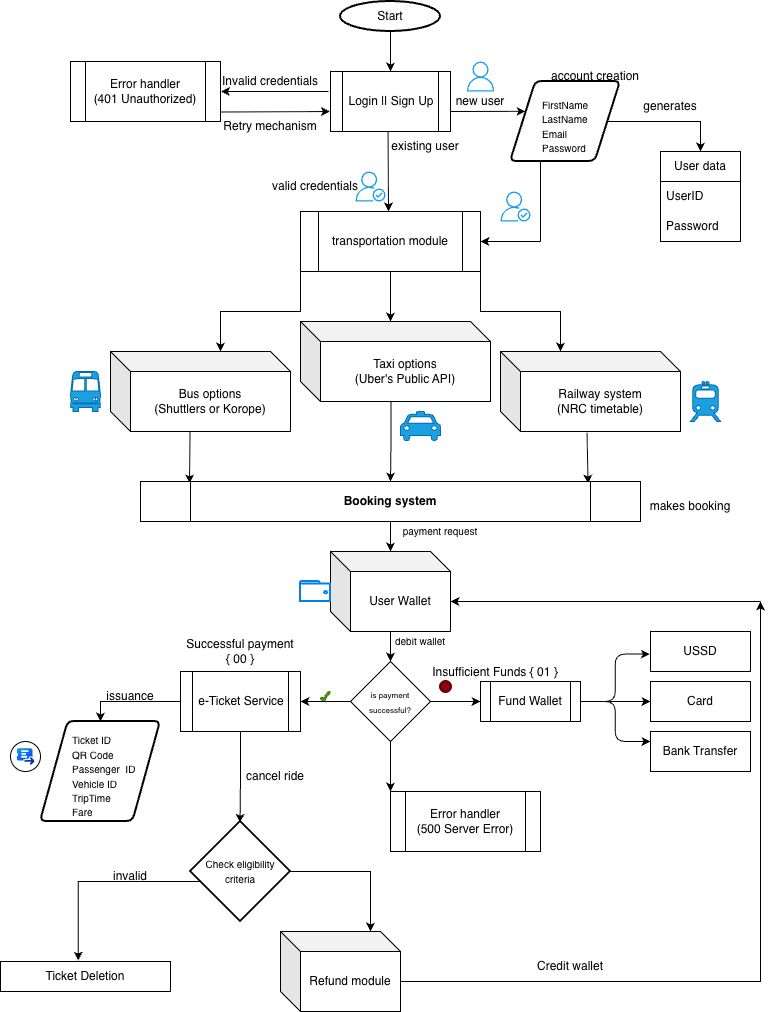

The diagram above was exported from draw.io. Its source (the exported page's mxGraphModel, read from the mxfile embedded in the PNG):
<mxGraphModel dx="1764" dy="1140" grid="1" gridSize="10" guides="1" tooltips="1" connect="1" arrows="1" fold="1" page="1" pageScale="1" pageWidth="827" pageHeight="1169" math="0" shadow="0">
  <root>
    <mxCell id="0" />
    <mxCell id="1" parent="0" />
    <mxCell id="2" parent="1" style="strokeWidth=2;html=1;shape=mxgraph.flowchart.start_1;whiteSpace=wrap;" value="Start" vertex="1">
      <mxGeometry height="30" width="100" x="350" y="80" as="geometry" />
    </mxCell>
    <mxCell id="3" parent="1" style="shape=process;whiteSpace=wrap;html=1;backgroundOutline=1;" value="Login || Sign Up" vertex="1">
      <mxGeometry height="60" width="120" x="340" y="150" as="geometry" />
    </mxCell>
    <mxCell id="4" edge="1" parent="1" style="endArrow=classic;html=1;rounded=0;entryX=0.136;entryY=0.373;entryDx=0;entryDy=0;entryPerimeter=0;" target="48" value="">
      <mxGeometry height="50" relative="1" width="50" as="geometry">
        <Array as="points" />
        <mxPoint x="460" y="190" as="sourcePoint" />
        <mxPoint x="510" y="190" as="targetPoint" />
      </mxGeometry>
    </mxCell>
    <mxCell id="5" parent="1" style="text;html=1;whiteSpace=wrap;strokeColor=none;fillColor=none;align=center;verticalAlign=middle;rounded=0;" value="new user" vertex="1">
      <mxGeometry height="10" width="60" x="460" y="175" as="geometry" />
    </mxCell>
    <mxCell id="6" parent="1" style="text;html=1;whiteSpace=wrap;strokeColor=none;fillColor=none;align=center;verticalAlign=middle;rounded=0;" value="account creation" vertex="1">
      <mxGeometry height="30" width="110" x="550" y="140" as="geometry" />
    </mxCell>
    <mxCell id="7" edge="1" parent="1" style="endArrow=classic;html=1;rounded=0;" value="">
      <mxGeometry height="50" relative="1" width="50" as="geometry">
        <mxPoint x="397.58" y="210" as="sourcePoint" />
        <mxPoint x="398" y="290" as="targetPoint" />
      </mxGeometry>
    </mxCell>
    <mxCell id="8" parent="1" style="text;html=1;whiteSpace=wrap;strokeColor=none;fillColor=none;align=center;verticalAlign=middle;rounded=0;" value="existing user" vertex="1">
      <mxGeometry height="30" width="80" x="395" y="210" as="geometry" />
    </mxCell>
    <mxCell id="9" edge="1" parent="1" source="11" style="edgeStyle=orthogonalEdgeStyle;rounded=0;orthogonalLoop=1;jettySize=auto;html=1;exitX=0;exitY=1;exitDx=0;exitDy=0;">
      <mxGeometry relative="1" as="geometry">
        <mxPoint x="230" y="430" as="targetPoint" />
      </mxGeometry>
    </mxCell>
    <mxCell id="10" edge="1" parent="1" source="11" style="edgeStyle=orthogonalEdgeStyle;rounded=0;orthogonalLoop=1;jettySize=auto;html=1;exitX=1;exitY=1;exitDx=0;exitDy=0;">
      <mxGeometry relative="1" as="geometry">
        <mxPoint x="570" y="430" as="targetPoint" />
      </mxGeometry>
    </mxCell>
    <mxCell id="11" parent="1" style="shape=process;whiteSpace=wrap;html=1;backgroundOutline=1;" value="transportation&lt;span style=&quot;background-color: transparent; color: light-dark(rgb(0, 0, 0), rgb(255, 255, 255));&quot;&gt;&amp;nbsp;module&lt;/span&gt;" vertex="1">
      <mxGeometry height="60" width="180" x="310" y="290" as="geometry" />
    </mxCell>
    <mxCell id="12" edge="1" parent="1" style="endArrow=classic;html=1;rounded=0;" value="">
      <mxGeometry height="50" relative="1" width="50" as="geometry">
        <mxPoint x="400" y="110" as="sourcePoint" />
        <mxPoint x="400" y="150" as="targetPoint" />
      </mxGeometry>
    </mxCell>
    <mxCell id="13" parent="1" style="shape=cube;whiteSpace=wrap;html=1;boundedLbl=1;backgroundOutline=1;darkOpacity=0.05;darkOpacity2=0.1;" value="Bus options&lt;div&gt;(Shuttlers or Korope)&lt;/div&gt;" vertex="1">
      <mxGeometry height="80" width="180" x="120" y="430" as="geometry" />
    </mxCell>
    <mxCell id="14" parent="1" style="shape=cube;whiteSpace=wrap;html=1;boundedLbl=1;backgroundOutline=1;darkOpacity=0.05;darkOpacity2=0.1;" value="Taxi options&lt;div&gt;(Uber's Public API)&lt;/div&gt;" vertex="1">
      <mxGeometry height="80" width="190" x="310" y="400" as="geometry" />
    </mxCell>
    <mxCell id="15" parent="1" style="shape=cube;whiteSpace=wrap;html=1;boundedLbl=1;backgroundOutline=1;darkOpacity=0.05;darkOpacity2=0.1;" value="Railway system&lt;div&gt;(NRC timetable)&lt;/div&gt;" vertex="1">
      <mxGeometry height="80" width="180" x="510" y="430" as="geometry" />
    </mxCell>
    <mxCell id="16" parent="1" style="sketch=0;outlineConnect=0;fontColor=#ffffff;fillColor=#1ba1e2;strokeColor=#006EAF;dashed=0;verticalLabelPosition=bottom;verticalAlign=top;align=center;html=1;fontSize=12;fontStyle=0;aspect=fixed;pointerEvents=1;shape=mxgraph.aws4.user;" value="" vertex="1">
      <mxGeometry height="30" width="30" x="475" y="140" as="geometry" />
    </mxCell>
    <mxCell id="17" parent="1" style="sketch=0;outlineConnect=0;fontColor=#ffffff;fillColor=#1ba1e2;strokeColor=#006EAF;dashed=0;verticalLabelPosition=bottom;verticalAlign=top;align=center;html=1;fontSize=12;fontStyle=0;aspect=fixed;pointerEvents=1;shape=mxgraph.aws4.authenticated_user;" value="" vertex="1">
      <mxGeometry height="30" width="30" x="365" y="250" as="geometry" />
    </mxCell>
    <mxCell id="18" parent="1" style="sketch=0;outlineConnect=0;fontColor=#ffffff;fillColor=#1ba1e2;strokeColor=#006EAF;dashed=0;verticalLabelPosition=bottom;verticalAlign=top;align=center;html=1;fontSize=12;fontStyle=0;aspect=fixed;pointerEvents=1;shape=mxgraph.aws4.authenticated_user;" value="" vertex="1">
      <mxGeometry height="30" width="150" x="450" y="270" as="geometry" />
    </mxCell>
    <mxCell id="19" edge="1" parent="1" source="15" style="endArrow=classic;html=1;rounded=0;exitX=0.481;exitY=1.017;exitDx=0;exitDy=0;exitPerimeter=0;entryX=0.895;entryY=0.048;entryDx=0;entryDy=0;entryPerimeter=0;" target="22" value="">
      <mxGeometry height="50" relative="1" width="50" as="geometry">
        <mxPoint x="597" y="520" as="sourcePoint" />
        <mxPoint x="597" y="790" as="targetPoint" />
      </mxGeometry>
    </mxCell>
    <mxCell id="20" edge="1" parent="1" style="endArrow=classic;html=1;rounded=0;exitX=0.482;exitY=0.965;exitDx=0;exitDy=0;exitPerimeter=0;entryX=0.098;entryY=0.048;entryDx=0;entryDy=0;entryPerimeter=0;" target="22" value="">
      <mxGeometry height="50" relative="1" width="50" as="geometry">
        <mxPoint x="199.52" y="510" as="sourcePoint" />
        <mxPoint x="200" y="790" as="targetPoint" />
      </mxGeometry>
    </mxCell>
    <mxCell id="21" edge="1" parent="1" source="22" style="edgeStyle=orthogonalEdgeStyle;rounded=0;orthogonalLoop=1;jettySize=auto;html=1;" target="24">
      <mxGeometry relative="1" as="geometry" />
    </mxCell>
    <mxCell id="22" parent="1" style="shape=process;whiteSpace=wrap;html=1;backgroundOutline=1;" value="&lt;b&gt;Booking system&lt;/b&gt;" vertex="1">
      <mxGeometry height="40" width="500" x="150" y="560" as="geometry" />
    </mxCell>
    <mxCell id="23" edge="1" parent="1" source="24" style="edgeStyle=orthogonalEdgeStyle;rounded=0;orthogonalLoop=1;jettySize=auto;html=1;entryX=0.5;entryY=0;entryDx=0;entryDy=0;" target="69">
      <mxGeometry relative="1" as="geometry">
        <mxPoint x="400" y="730" as="targetPoint" />
      </mxGeometry>
    </mxCell>
    <mxCell id="24" parent="1" style="shape=cube;whiteSpace=wrap;html=1;boundedLbl=1;backgroundOutline=1;darkOpacity=0.05;darkOpacity2=0.1;" value="User Wallet" vertex="1">
      <mxGeometry height="80" width="120" x="340" y="630" as="geometry" />
    </mxCell>
    <mxCell id="25" edge="1" parent="1" source="11" style="edgeStyle=orthogonalEdgeStyle;rounded=0;orthogonalLoop=1;jettySize=auto;html=1;entryX=0.474;entryY=0;entryDx=0;entryDy=0;entryPerimeter=0;" target="14">
      <mxGeometry relative="1" as="geometry" />
    </mxCell>
    <mxCell id="26" edge="1" parent="1" style="edgeStyle=orthogonalEdgeStyle;rounded=0;orthogonalLoop=1;jettySize=auto;html=1;entryX=0.5;entryY=0;entryDx=0;entryDy=0;" target="22">
      <mxGeometry relative="1" as="geometry">
        <mxPoint x="400.54" y="480" as="sourcePoint" />
        <mxPoint x="400.00399999999996" y="658.48" as="targetPoint" />
      </mxGeometry>
    </mxCell>
    <mxCell id="27" parent="1" style="text;html=1;whiteSpace=wrap;strokeColor=none;fillColor=none;align=center;verticalAlign=middle;rounded=0;" value="makes booking" vertex="1">
      <mxGeometry height="30" width="100" x="650" y="570" as="geometry" />
    </mxCell>
    <mxCell id="28" parent="1" style="text;html=1;whiteSpace=wrap;strokeColor=none;fillColor=none;align=center;verticalAlign=middle;rounded=0;" value="Successful payment&lt;div&gt;{ 00 }&lt;/div&gt;" vertex="1">
      <mxGeometry height="20" width="120" x="190" y="720" as="geometry" />
    </mxCell>
    <mxCell id="29" edge="1" parent="1" source="30" style="edgeStyle=orthogonalEdgeStyle;rounded=0;orthogonalLoop=1;jettySize=auto;html=1;entryX=0.5;entryY=0;entryDx=0;entryDy=0;" target="59">
      <mxGeometry relative="1" as="geometry" />
    </mxCell>
    <mxCell id="30" parent="1" style="shape=process;whiteSpace=wrap;html=1;backgroundOutline=1;" value="e-Ticket Service" vertex="1">
      <mxGeometry height="60" width="120" x="190" y="750" as="geometry" />
    </mxCell>
    <mxCell id="31" parent="1" style="text;html=1;whiteSpace=wrap;strokeColor=none;fillColor=none;align=center;verticalAlign=middle;rounded=0;" value="cancel ride" vertex="1">
      <mxGeometry height="30" width="90" x="240" y="840" as="geometry" />
    </mxCell>
    <mxCell id="32" edge="1" parent="1" source="33" style="edgeStyle=orthogonalEdgeStyle;rounded=0;orthogonalLoop=1;jettySize=auto;html=1;">
      <mxGeometry relative="1" as="geometry">
        <Array as="points">
          <mxPoint x="770" y="1060" />
        </Array>
        <mxPoint x="770" y="680" as="targetPoint" />
      </mxGeometry>
    </mxCell>
    <mxCell id="33" parent="1" style="shape=cube;whiteSpace=wrap;html=1;boundedLbl=1;backgroundOutline=1;darkOpacity=0.05;darkOpacity2=0.1;" value="Refund module" vertex="1">
      <mxGeometry height="80" width="120" x="290" y="1010" as="geometry" />
    </mxCell>
    <mxCell id="34" parent="1" style="html=1;verticalLabelPosition=bottom;align=center;labelBackgroundColor=#ffffff;verticalAlign=top;strokeWidth=2;strokeColor=#0080F0;shadow=0;dashed=0;shape=mxgraph.ios7.icons.wallet;" value="" vertex="1">
      <mxGeometry height="20" width="30" x="310" y="660" as="geometry" />
    </mxCell>
    <mxCell id="35" parent="1" style="shape=mxgraph.signs.transportation.taxi;html=1;pointerEvents=1;fillColor=#1ba1e2;strokeColor=#006EAF;verticalLabelPosition=bottom;verticalAlign=top;align=center;fontColor=#ffffff;" value="" vertex="1">
      <mxGeometry height="30" width="40" x="410" y="490" as="geometry" />
    </mxCell>
    <mxCell id="36" parent="1" style="shape=mxgraph.signs.transportation.bus_1;html=1;pointerEvents=1;fillColor=#1ba1e2;strokeColor=#006EAF;verticalLabelPosition=bottom;verticalAlign=top;align=center;fontColor=#ffffff;" value="" vertex="1">
      <mxGeometry height="40" width="30" x="80" y="450" as="geometry" />
    </mxCell>
    <mxCell id="37" parent="1" style="shape=mxgraph.signs.transportation.train_2;html=1;pointerEvents=1;fillColor=#1ba1e2;strokeColor=#006EAF;verticalLabelPosition=bottom;verticalAlign=top;align=center;fontColor=#ffffff;" value="" vertex="1">
      <mxGeometry height="40" width="30" x="700" y="460" as="geometry" />
    </mxCell>
    <mxCell id="38" parent="1" style="shape=mxgraph.sap.icon;labelPosition=center;verticalLabelPosition=bottom;align=center;verticalAlign=top;strokeWidth=1;gradientDirection=west;aspect=fixed;SAPIcon=Service_Ticket_Intelligence2;" value="" vertex="1">
      <mxGeometry height="30" width="30" x="20" y="820" as="geometry" />
    </mxCell>
    <mxCell id="39" parent="1" style="points=[[0.145,0.145,0],[0.5,0,0],[0.855,0.145,0],[1,0.5,0],[0.855,0.855,0],[0.5,1,0],[0.145,0.855,0],[0,0.5,0]];shape=mxgraph.bpmn.event;html=1;verticalLabelPosition=bottom;labelBackgroundColor=#ffffff;verticalAlign=top;align=center;perimeter=ellipsePerimeter;outlineConnect=0;aspect=fixed;outline=end;symbol=cancel;fillColor=#a20025;fontColor=#ffffff;strokeColor=#6F0000;" value="" vertex="1">
      <mxGeometry height="10" width="10" x="450" y="760" as="geometry" />
    </mxCell>
    <mxCell id="40" parent="1" style="verticalLabelPosition=bottom;verticalAlign=top;html=1;shape=mxgraph.basic.tick;fillColor=#60a917;fontColor=#ffffff;strokeColor=#2D7600;" value="" vertex="1">
      <mxGeometry height="10" width="10" x="330" y="770" as="geometry" />
    </mxCell>
    <mxCell id="41" edge="1" parent="1" style="edgeStyle=orthogonalEdgeStyle;rounded=0;orthogonalLoop=1;jettySize=auto;html=1;entryX=1.003;entryY=0.499;entryDx=0;entryDy=0;entryPerimeter=0;" target="43">
      <mxGeometry relative="1" as="geometry">
        <mxPoint x="338" y="170.01999999999998" as="sourcePoint" />
        <mxPoint x="230" y="170" as="targetPoint" />
      </mxGeometry>
    </mxCell>
    <mxCell id="42" parent="1" style="text;html=1;whiteSpace=wrap;strokeColor=none;fillColor=none;align=center;verticalAlign=middle;rounded=0;" value="Invalid credentials" vertex="1">
      <mxGeometry height="20" width="100" x="230" y="150" as="geometry" />
    </mxCell>
    <mxCell id="43" parent="1" style="shape=process;whiteSpace=wrap;html=1;backgroundOutline=1;" value="Error handler&lt;div&gt;(401 Unauthorized)&lt;/div&gt;" vertex="1">
      <mxGeometry height="60" width="150" x="80" y="140" as="geometry" />
    </mxCell>
    <mxCell id="44" edge="1" parent="1" style="endArrow=classic;html=1;rounded=0;entryX=-0.004;entryY=0.667;entryDx=0;entryDy=0;entryPerimeter=0;" target="3" value="">
      <mxGeometry height="50" relative="1" width="50" as="geometry">
        <mxPoint x="230" y="190.5" as="sourcePoint" />
        <mxPoint x="330" y="190" as="targetPoint" />
      </mxGeometry>
    </mxCell>
    <mxCell id="45" parent="1" style="text;html=1;whiteSpace=wrap;strokeColor=none;fillColor=none;align=center;verticalAlign=middle;rounded=0;" value="Retry mechanism" vertex="1">
      <mxGeometry height="30" width="100" x="230" y="190" as="geometry" />
    </mxCell>
    <mxCell id="46" parent="1" style="text;html=1;whiteSpace=wrap;strokeColor=none;fillColor=none;align=center;verticalAlign=middle;rounded=0;" value="&lt;font style=&quot;font-size: 10px;&quot;&gt;payment request&lt;/font&gt;" vertex="1">
      <mxGeometry height="20" width="100" x="400" y="600" as="geometry" />
    </mxCell>
    <mxCell id="47" edge="1" parent="1" source="48" style="edgeStyle=orthogonalEdgeStyle;rounded=0;orthogonalLoop=1;jettySize=auto;html=1;entryX=0.5;entryY=0;entryDx=0;entryDy=0;" target="73">
      <mxGeometry relative="1" as="geometry">
        <mxPoint x="710" y="200" as="targetPoint" />
      </mxGeometry>
    </mxCell>
    <mxCell id="48" parent="1" style="shape=parallelogram;html=1;strokeWidth=2;perimeter=parallelogramPerimeter;whiteSpace=wrap;rounded=1;arcSize=12;size=0.23;align=right;" value="&lt;blockquote style=&quot;margin: 0 0 0 40px; border: none; padding: 0px;&quot;&gt;&lt;div style=&quot;text-align: justify;&quot;&gt;&lt;br&gt;&lt;/div&gt;&lt;/blockquote&gt;" vertex="1">
      <mxGeometry height="80" width="110" x="520" y="160" as="geometry" />
    </mxCell>
    <mxCell id="49" parent="1" style="text;html=1;whiteSpace=wrap;strokeColor=none;fillColor=none;align=left;verticalAlign=middle;rounded=0;" value="&lt;font style=&quot;font-size: 10px;&quot;&gt;FirstName&lt;/font&gt;&lt;div&gt;&lt;font style=&quot;font-size: 10px;&quot;&gt;LastName&lt;/font&gt;&lt;/div&gt;&lt;div&gt;&lt;font style=&quot;font-size: 10px;&quot;&gt;Email&lt;/font&gt;&lt;/div&gt;&lt;div style=&quot;&quot;&gt;&lt;font style=&quot;font-size: 10px;&quot;&gt;Password&lt;/font&gt;&lt;/div&gt;" vertex="1">
      <mxGeometry height="30" width="60" x="550" y="190" as="geometry" />
    </mxCell>
    <mxCell id="50" edge="1" parent="1" style="endArrow=classic;html=1;rounded=0;entryX=1;entryY=0.5;entryDx=0;entryDy=0;" target="11" value="">
      <mxGeometry height="50" relative="1" width="50" as="geometry">
        <mxPoint x="550" y="320" as="sourcePoint" />
        <mxPoint x="540" y="310" as="targetPoint" />
      </mxGeometry>
    </mxCell>
    <mxCell id="51" edge="1" parent="1" style="endArrow=none;html=1;rounded=0;" value="">
      <mxGeometry height="50" relative="1" width="50" as="geometry">
        <mxPoint x="550" y="320" as="sourcePoint" />
        <mxPoint x="550" y="240" as="targetPoint" />
      </mxGeometry>
    </mxCell>
    <mxCell id="52" parent="1" style="text;html=1;whiteSpace=wrap;strokeColor=none;fillColor=none;align=center;verticalAlign=middle;rounded=0;" value="Insufficient Funds { 01 }" vertex="1">
      <mxGeometry width="130" x="440" y="750" as="geometry" />
    </mxCell>
    <mxCell id="53" parent="1" style="whiteSpace=wrap;html=1;" value="USSD" vertex="1">
      <mxGeometry height="40" width="100" x="660" y="710" as="geometry" />
    </mxCell>
    <mxCell id="54" parent="1" style="whiteSpace=wrap;html=1;" value="Card" vertex="1">
      <mxGeometry height="40" width="100" x="660" y="760" as="geometry" />
    </mxCell>
    <mxCell id="55" edge="1" parent="1" style="edgeStyle=elbowEdgeStyle;elbow=horizontal;html=1;rounded=1;curved=0;sourcePerimeterSpacing=0;targetPerimeterSpacing=0;startSize=6;endSize=6;entryX=-0.006;entryY=0.565;entryDx=0;entryDy=0;entryPerimeter=0;" target="53" value="">
      <mxGeometry relative="1" as="geometry">
        <mxPoint x="590" y="780" as="sourcePoint" />
      </mxGeometry>
    </mxCell>
    <mxCell id="56" edge="1" parent="1" style="edgeStyle=elbowEdgeStyle;elbow=horizontal;html=1;rounded=1;curved=0;sourcePerimeterSpacing=0;targetPerimeterSpacing=0;startSize=6;endSize=6;" target="54" value="">
      <mxGeometry relative="1" as="geometry">
        <mxPoint x="590" y="780" as="sourcePoint" />
      </mxGeometry>
    </mxCell>
    <mxCell id="57" edge="1" parent="1" style="edgeStyle=elbowEdgeStyle;elbow=horizontal;html=1;rounded=1;curved=0;sourcePerimeterSpacing=0;targetPerimeterSpacing=0;startSize=6;endSize=6;exitX=1;exitY=0.5;exitDx=0;exitDy=0;entryX=0;entryY=0.25;entryDx=0;entryDy=0;" target="58" value="">
      <mxGeometry relative="1" as="geometry">
        <mxPoint x="590" y="780" as="sourcePoint" />
        <mxPoint x="770" y="1150" as="targetPoint" />
      </mxGeometry>
    </mxCell>
    <mxCell id="58" parent="1" style="whiteSpace=wrap;html=1;" value="Bank Transfer" vertex="1">
      <mxGeometry height="40" width="100" x="660" y="810" as="geometry" />
    </mxCell>
    <mxCell id="59" parent="1" style="shape=parallelogram;html=1;strokeWidth=2;perimeter=parallelogramPerimeter;whiteSpace=wrap;rounded=1;arcSize=12;size=0.23;align=right;" value="&lt;blockquote style=&quot;margin: 0 0 0 40px; border: none; padding: 0px;&quot;&gt;&lt;div style=&quot;text-align: justify;&quot;&gt;&lt;br&gt;&lt;/div&gt;&lt;/blockquote&gt;" vertex="1">
      <mxGeometry height="100" width="120" x="50" y="800" as="geometry" />
    </mxCell>
    <mxCell id="60" parent="1" style="text;html=1;whiteSpace=wrap;strokeColor=none;fillColor=none;align=left;verticalAlign=middle;rounded=0;" value="&lt;div&gt;&lt;font style=&quot;font-size: 10px;&quot;&gt;Ticket ID&lt;/font&gt;&lt;/div&gt;&lt;div&gt;&lt;font style=&quot;font-size: 10px;&quot;&gt;QR Code&lt;/font&gt;&lt;/div&gt;&lt;font style=&quot;font-size: 10px;&quot;&gt;Passenger&amp;nbsp; ID&lt;/font&gt;&lt;div&gt;&lt;font style=&quot;font-size: 10px;&quot;&gt;Vehicle ID&lt;/font&gt;&lt;/div&gt;&lt;div&gt;&lt;font style=&quot;font-size: 10px;&quot;&gt;TripTime&lt;/font&gt;&lt;/div&gt;&lt;div&gt;&lt;font style=&quot;font-size: 10px;&quot;&gt;Fare&lt;/font&gt;&lt;/div&gt;" vertex="1">
      <mxGeometry height="30" width="90" x="80" y="840" as="geometry" />
    </mxCell>
    <mxCell id="61" parent="1" style="text;html=1;whiteSpace=wrap;strokeColor=none;fillColor=none;align=center;verticalAlign=middle;rounded=0;" value="issuance" vertex="1">
      <mxGeometry height="30" width="60" x="110" y="760" as="geometry" />
    </mxCell>
    <mxCell id="62" parent="1" style="text;html=1;whiteSpace=wrap;strokeColor=none;fillColor=none;align=center;verticalAlign=middle;rounded=0;" value="in&lt;span style=&quot;background-color: transparent; color: light-dark(rgb(0, 0, 0), rgb(255, 255, 255));&quot;&gt;valid&lt;/span&gt;" vertex="1">
      <mxGeometry height="30" width="60" x="110" y="940" as="geometry" />
    </mxCell>
    <mxCell id="63" parent="1" style="rounded=0;whiteSpace=wrap;html=1;" value="Ticket Deletion" vertex="1">
      <mxGeometry height="30" width="170" x="10" y="1040" as="geometry" />
    </mxCell>
    <mxCell id="64" edge="1" parent="1" style="edgeStyle=orthogonalEdgeStyle;rounded=0;orthogonalLoop=1;jettySize=auto;html=1;entryX=0.457;entryY=-0.03;entryDx=0;entryDy=0;entryPerimeter=0;" target="63">
      <mxGeometry relative="1" as="geometry">
        <mxPoint x="290" y="960" as="sourcePoint" />
      </mxGeometry>
    </mxCell>
    <mxCell id="65" edge="1" parent="1" style="endArrow=classic;html=1;rounded=0;entryX=0;entryY=0;entryDx=120;entryDy=50;entryPerimeter=0;" target="24" value="">
      <mxGeometry height="50" relative="1" width="50" as="geometry">
        <mxPoint x="770" y="680" as="sourcePoint" />
        <mxPoint x="630" y="660" as="targetPoint" />
      </mxGeometry>
    </mxCell>
    <mxCell id="66" parent="1" style="text;html=1;whiteSpace=wrap;strokeColor=none;fillColor=none;align=center;verticalAlign=middle;rounded=0;" value="Credit wallet" vertex="1">
      <mxGeometry height="30" width="100" x="530" y="1030" as="geometry" />
    </mxCell>
    <mxCell id="67" edge="1" parent="1" source="69" style="edgeStyle=orthogonalEdgeStyle;rounded=0;orthogonalLoop=1;jettySize=auto;html=1;entryX=1;entryY=0.5;entryDx=0;entryDy=0;" target="30">
      <mxGeometry relative="1" as="geometry" />
    </mxCell>
    <mxCell id="68" edge="1" parent="1" source="69" style="edgeStyle=orthogonalEdgeStyle;rounded=0;orthogonalLoop=1;jettySize=auto;html=1;entryX=0;entryY=0;entryDx=0;entryDy=0;" target="72">
      <mxGeometry relative="1" as="geometry" />
    </mxCell>
    <mxCell id="69" parent="1" style="rhombus;whiteSpace=wrap;html=1;" value="&lt;font style=&quot;font-size: 8px;&quot;&gt;is payment successful?&lt;/font&gt;" vertex="1">
      <mxGeometry height="80" width="80" x="360" y="740" as="geometry" />
    </mxCell>
    <mxCell id="70" edge="1" parent="1" source="69" style="edgeStyle=orthogonalEdgeStyle;rounded=0;orthogonalLoop=1;jettySize=auto;html=1;entryX=0;entryY=0.5;entryDx=0;entryDy=0;" target="79">
      <mxGeometry relative="1" as="geometry">
        <mxPoint x="487.1999999999998" y="780" as="targetPoint" />
      </mxGeometry>
    </mxCell>
    <mxCell id="71" edge="1" parent="1" source="30" style="edgeStyle=orthogonalEdgeStyle;rounded=0;orthogonalLoop=1;jettySize=auto;html=1;entryX=0.247;entryY=0.02;entryDx=0;entryDy=0;entryPerimeter=0;">
      <mxGeometry relative="1" as="geometry">
        <mxPoint x="249.51999999999998" y="901.2" as="targetPoint" />
      </mxGeometry>
    </mxCell>
    <mxCell id="72" parent="1" style="shape=process;whiteSpace=wrap;html=1;backgroundOutline=1;" value="Error handler&lt;div&gt;(500 Server Error)&lt;/div&gt;" vertex="1">
      <mxGeometry height="60" width="150" x="400" y="870" as="geometry" />
    </mxCell>
    <mxCell id="73" parent="1" style="swimlane;fontStyle=0;childLayout=stackLayout;horizontal=1;startSize=30;horizontalStack=0;resizeParent=1;resizeParentMax=0;resizeLast=0;collapsible=1;marginBottom=0;whiteSpace=wrap;html=1;" value="User data" vertex="1">
      <mxGeometry height="90" width="80" x="670" y="230" as="geometry" />
    </mxCell>
    <mxCell id="74" parent="73" style="text;strokeColor=none;fillColor=none;align=left;verticalAlign=middle;spacingLeft=4;spacingRight=4;overflow=hidden;points=[[0,0.5],[1,0.5]];portConstraint=eastwest;rotatable=0;whiteSpace=wrap;html=1;" value="UserID" vertex="1">
      <mxGeometry height="30" width="80" y="30" as="geometry" />
    </mxCell>
    <mxCell id="75" parent="73" style="text;strokeColor=none;fillColor=none;align=left;verticalAlign=middle;spacingLeft=4;spacingRight=4;overflow=hidden;points=[[0,0.5],[1,0.5]];portConstraint=eastwest;rotatable=0;whiteSpace=wrap;html=1;" value="Password" vertex="1">
      <mxGeometry height="30" width="80" y="60" as="geometry" />
    </mxCell>
    <mxCell id="76" parent="1" style="text;html=1;whiteSpace=wrap;strokeColor=none;fillColor=none;align=center;verticalAlign=middle;rounded=0;" value="generates" vertex="1">
      <mxGeometry height="30" width="60" x="650" y="170" as="geometry" />
    </mxCell>
    <mxCell id="77" edge="1" parent="1" source="78" style="edgeStyle=orthogonalEdgeStyle;rounded=0;orthogonalLoop=1;jettySize=auto;html=1;">
      <mxGeometry relative="1" as="geometry">
        <mxPoint x="380" y="1010" as="targetPoint" />
      </mxGeometry>
    </mxCell>
    <mxCell id="78" parent="1" style="strokeWidth=2;html=1;shape=mxgraph.flowchart.decision;whiteSpace=wrap;" value="&lt;font style=&quot;font-size: 10px;&quot;&gt;Check eligibility criteria&lt;/font&gt;" vertex="1">
      <mxGeometry height="100" width="100" x="200" y="900" as="geometry" />
    </mxCell>
    <mxCell id="79" parent="1" style="shape=process;whiteSpace=wrap;html=1;backgroundOutline=1;" value="Fund Wallet" vertex="1">
      <mxGeometry height="40" width="100" x="490" y="760" as="geometry" />
    </mxCell>
    <mxCell id="80" parent="1" style="text;html=1;whiteSpace=wrap;strokeColor=none;fillColor=none;align=center;verticalAlign=middle;rounded=0;" value="&lt;font style=&quot;font-size: 10px;&quot;&gt;debit wallet&lt;/font&gt;" vertex="1">
      <mxGeometry height="20" width="100" x="380" y="710" as="geometry" />
    </mxCell>
    <mxCell id="81" parent="1" style="text;html=1;whiteSpace=wrap;strokeColor=none;fillColor=none;align=center;verticalAlign=middle;rounded=0;" value="valid credentials" vertex="1">
      <mxGeometry height="30" width="90" x="280" y="250" as="geometry" />
    </mxCell>
  </root>
</mxGraphModel>